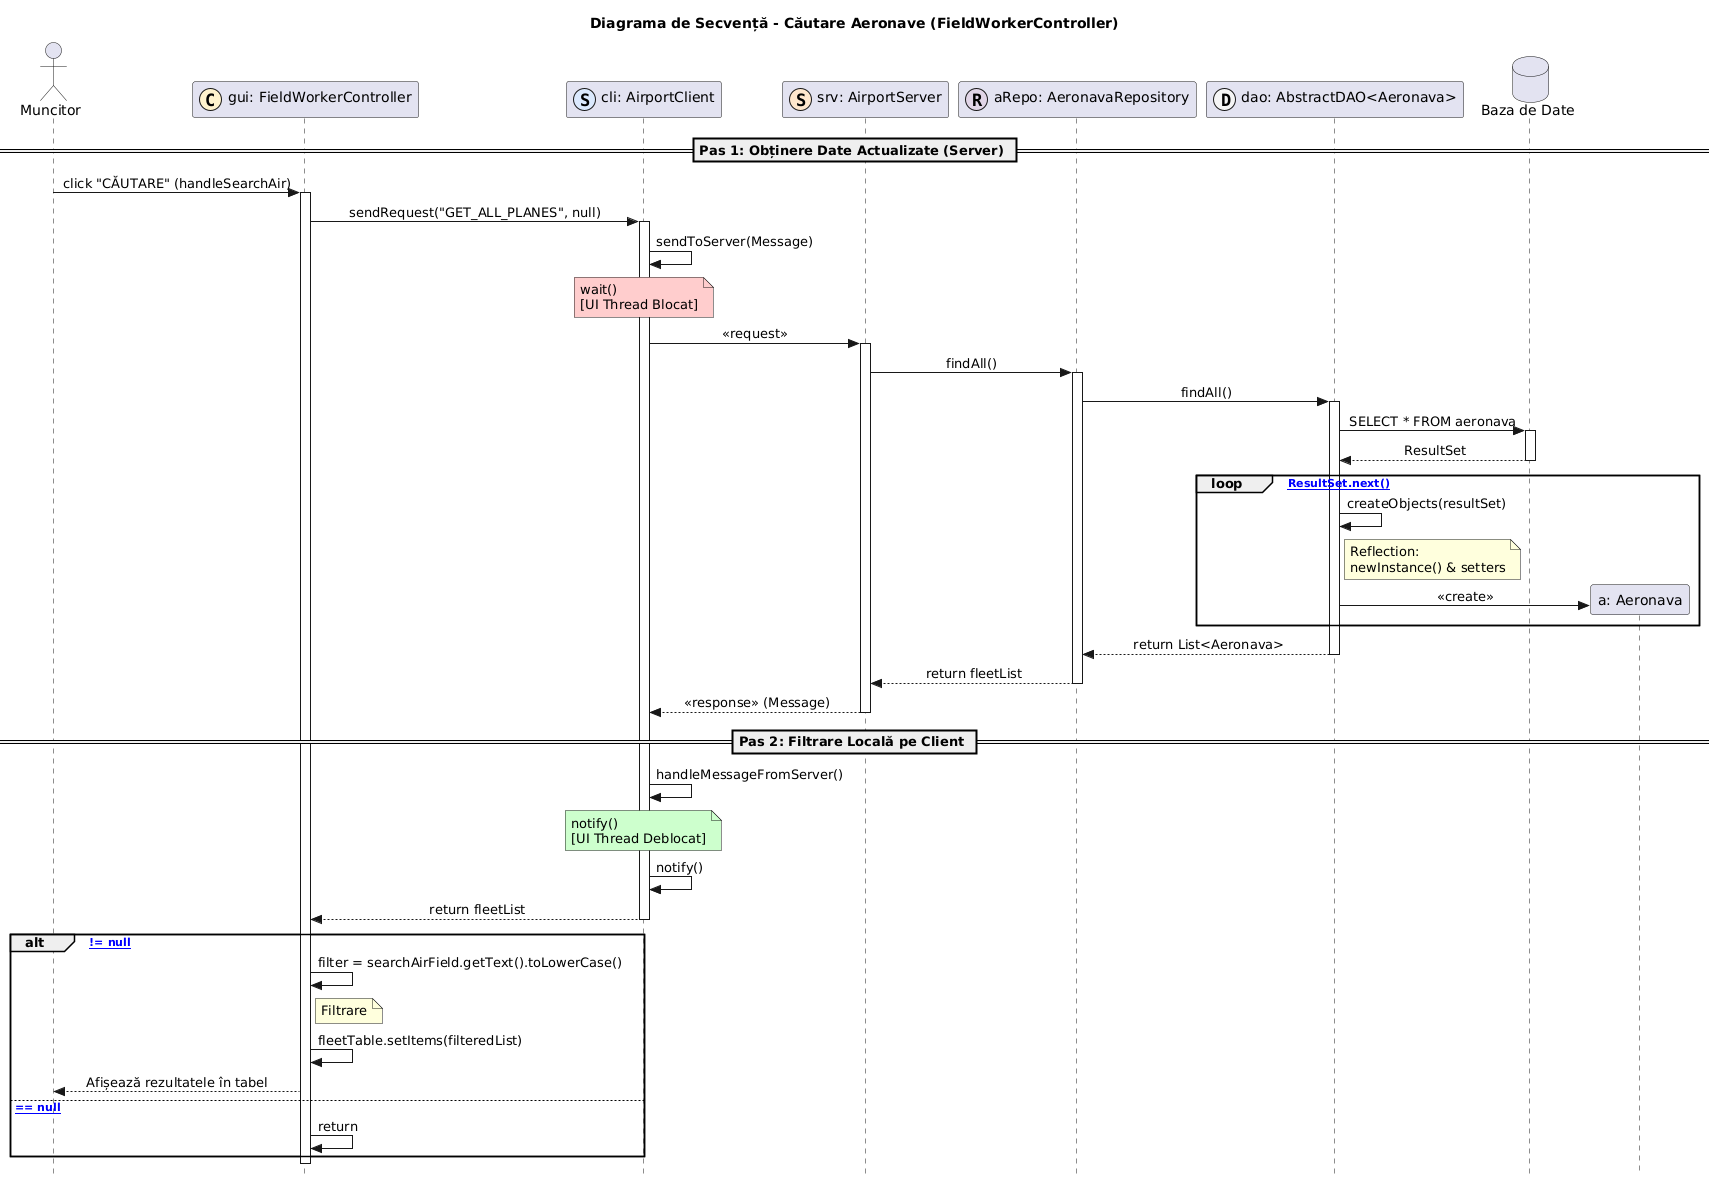

The diagram above was rendered by PlantUML. Its source (embedded in the PNG):
@startuml
title Diagrama de Secvență - Căutare Aeronave (FieldWorkerController)

skinparam Style strictuml
skinparam SequenceMessageAlignment center

actor "Muncitor" as U
participant "gui: FieldWorkerController" as C << (C,#FFF2CC) >>
participant "cli: AirportClient" as CLI << (S,#DAE8FC) >>
participant "srv: AirportServer" as SRV << (S,#FFE6CC) >>
participant "aRepo: AeronavaRepository" as REPO << (R,#E1D5E7) >>
participant "dao: AbstractDAO<Aeronava>" as DAO << (D,#F5F5F5) >>
database "Baza de Date" as DB

== Pas 1: Obținere Date Actualizate (Server) ==

U -> C : click "CĂUTARE" (handleSearchAir)
activate C

C -> CLI : sendRequest("GET_ALL_PLANES", null)
activate CLI

CLI -> CLI : sendToServer(Message)
note over CLI #FFCCCC: wait() \n[UI Thread Blocat]
CLI -> SRV : << request >>
activate SRV

SRV -> REPO : findAll()
activate REPO
REPO -> DAO : findAll()
activate DAO

DAO -> DB : SELECT * FROM aeronava
activate DB
DB --> DAO : ResultSet
deactivate DB

loop [ResultSet.next()]
    DAO -> DAO : createObjects(resultSet)
    note right of DAO : Reflection:\nnewInstance() & setters
    create participant "a: Aeronava" as AERO
    DAO -> AERO : <<create>>
end

DAO --> REPO : return List<Aeronava>
deactivate DAO
REPO --> SRV : return fleetList
deactivate REPO

SRV --> CLI : << response >> (Message)
deactivate SRV

== Pas 2: Filtrare Locală pe Client ==

CLI -> CLI : handleMessageFromServer()
note over CLI #CCFFCC: notify() \n[UI Thread Deblocat]
CLI -> CLI : notify()

CLI --> C : return fleetList
deactivate CLI

alt [fleetList != null]
    C -> C : filter = searchAirField.getText().toLowerCase()
    
    note right of C : Filtrare 
    
    C -> C : fleetTable.setItems(filteredList)
    C --> U : Afișează rezultatele în tabel
else [fleetList == null]
    C -> C : return
end

deactivate C
@enduml